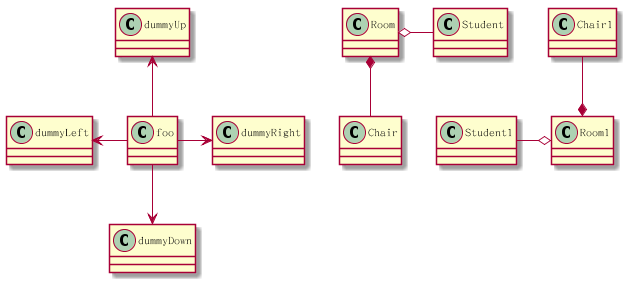

The diagram above was rendered by PlantUML. Its source (embedded in the PNG):
@startuml

Room o- Student
Room *-- Chair

Student1 -o Room1
Chair1 --* Room1

foo -left-> dummyLeft
foo -right-> dummyRight
foo -up-> dummyUp
foo -down-> dummyDown

@enduml